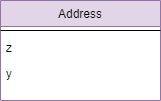

The diagram above was exported from draw.io. Its source (the exported page's mxGraphModel, read from the mxfile embedded in the PNG):
<mxGraphModel dx="782" dy="436" grid="1" gridSize="10" guides="1" tooltips="1" connect="1" arrows="1" fold="1" page="1" pageScale="1" pageWidth="827" pageHeight="1169" math="0" shadow="0">
  <root>
    <mxCell id="WIyWlLk6GJQsqaUBKTNV-0" />
    <mxCell id="WIyWlLk6GJQsqaUBKTNV-1" parent="WIyWlLk6GJQsqaUBKTNV-0" />
    <mxCell id="zkfFHV4jXpPFQw0GAbJ--17" value="Address" style="swimlane;fontStyle=0;align=center;verticalAlign=top;childLayout=stackLayout;horizontal=1;startSize=26;horizontalStack=0;resizeParent=1;resizeLast=0;collapsible=1;marginBottom=0;rounded=0;shadow=0;strokeWidth=1;fillColor=#e1d5e7;strokeColor=#9673a6;" parent="WIyWlLk6GJQsqaUBKTNV-1" vertex="1">
      <mxGeometry x="280" y="120" width="160" height="100" as="geometry">
        <mxRectangle x="550" y="140" width="160" height="26" as="alternateBounds" />
      </mxGeometry>
    </mxCell>
    <mxCell id="zkfFHV4jXpPFQw0GAbJ--23" value="" style="line;html=1;strokeWidth=1;align=left;verticalAlign=middle;spacingTop=-1;spacingLeft=3;spacingRight=3;rotatable=0;labelPosition=right;points=[];portConstraint=eastwest;" parent="zkfFHV4jXpPFQw0GAbJ--17" vertex="1">
      <mxGeometry y="26" width="160" height="8" as="geometry" />
    </mxCell>
    <mxCell id="zkfFHV4jXpPFQw0GAbJ--24" value="z" style="text;align=left;verticalAlign=top;spacingLeft=4;spacingRight=4;overflow=hidden;rotatable=0;points=[[0,0.5],[1,0.5]];portConstraint=eastwest;" parent="zkfFHV4jXpPFQw0GAbJ--17" vertex="1">
      <mxGeometry y="34" width="160" height="26" as="geometry" />
    </mxCell>
    <mxCell id="zkfFHV4jXpPFQw0GAbJ--25" value="y" style="text;align=left;verticalAlign=top;spacingLeft=4;spacingRight=4;overflow=hidden;rotatable=0;points=[[0,0.5],[1,0.5]];portConstraint=eastwest;" parent="zkfFHV4jXpPFQw0GAbJ--17" vertex="1">
      <mxGeometry y="60" width="160" height="26" as="geometry" />
    </mxCell>
  </root>
</mxGraphModel>